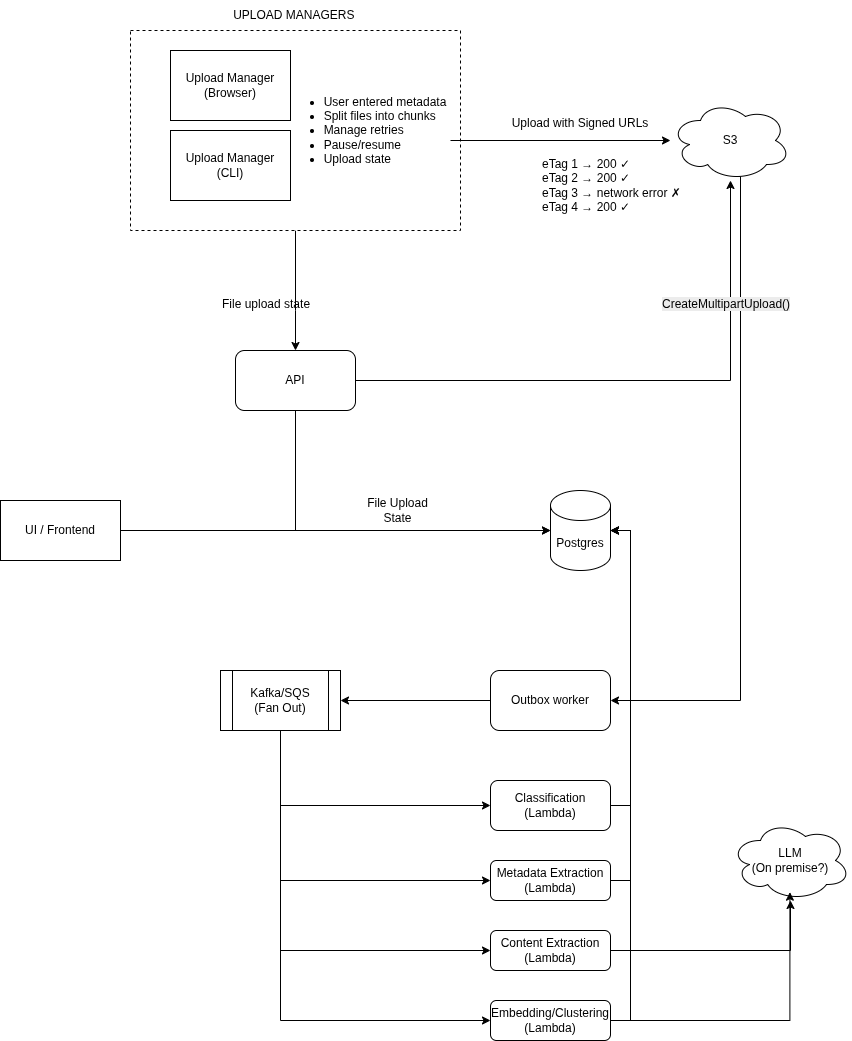

The diagram above was exported from draw.io. Its source (the exported page's mxGraphModel, read from the mxfile embedded in the PNG):
<mxGraphModel dx="2216" dy="798" grid="1" gridSize="10" guides="1" tooltips="1" connect="1" arrows="1" fold="1" page="1" pageScale="1" pageWidth="850" pageHeight="1100" math="0" shadow="0">
  <root>
    <mxCell id="0" />
    <mxCell id="1" parent="0" />
    <mxCell id="Zat9zcwfacR8ONdKBB98-30" edge="1" parent="1" source="Zat9zcwfacR8ONdKBB98-11" style="edgeStyle=orthogonalEdgeStyle;rounded=0;orthogonalLoop=1;jettySize=auto;html=1;entryX=0.5;entryY=0;entryDx=0;entryDy=0;" target="Zat9zcwfacR8ONdKBB98-4">
      <mxGeometry relative="1" as="geometry">
        <Array as="points">
          <mxPoint x="245" y="340" />
          <mxPoint x="245" y="340" />
        </Array>
      </mxGeometry>
    </mxCell>
    <mxCell id="Zat9zcwfacR8ONdKBB98-11" parent="1" style="rounded=0;whiteSpace=wrap;html=1;dashed=1;" value="" vertex="1">
      <mxGeometry height="200" width="330" x="80" y="60" as="geometry" />
    </mxCell>
    <mxCell id="Zat9zcwfacR8ONdKBB98-2" parent="1" style="rounded=0;whiteSpace=wrap;html=1;" value="Upload Manager (Browser)" vertex="1">
      <mxGeometry height="70" width="120" x="120" y="80" as="geometry" />
    </mxCell>
    <mxCell id="Zat9zcwfacR8ONdKBB98-47" edge="1" parent="1" source="Zat9zcwfacR8ONdKBB98-3" style="edgeStyle=orthogonalEdgeStyle;rounded=0;orthogonalLoop=1;jettySize=auto;html=1;entryX=1;entryY=0.5;entryDx=0;entryDy=0;exitX=0.55;exitY=0.95;exitDx=0;exitDy=0;exitPerimeter=0;" target="Zat9zcwfacR8ONdKBB98-45">
      <mxGeometry relative="1" as="geometry">
        <Array as="points">
          <mxPoint x="690" y="206" />
          <mxPoint x="690" y="730" />
        </Array>
      </mxGeometry>
    </mxCell>
    <mxCell id="Zat9zcwfacR8ONdKBB98-3" parent="1" style="ellipse;shape=cloud;whiteSpace=wrap;html=1;" value="S3" vertex="1">
      <mxGeometry height="80" width="120" x="620" y="130" as="geometry" />
    </mxCell>
    <mxCell id="Zat9zcwfacR8ONdKBB98-38" edge="1" parent="1" source="Zat9zcwfacR8ONdKBB98-4" style="edgeStyle=orthogonalEdgeStyle;rounded=0;orthogonalLoop=1;jettySize=auto;html=1;" target="Zat9zcwfacR8ONdKBB98-3">
      <mxGeometry relative="1" as="geometry" />
    </mxCell>
    <mxCell id="Zat9zcwfacR8ONdKBB98-4" parent="1" style="rounded=1;whiteSpace=wrap;html=1;" value="API" vertex="1">
      <mxGeometry height="60" width="120" x="185" y="380" as="geometry" />
    </mxCell>
    <mxCell id="Zat9zcwfacR8ONdKBB98-8" parent="1" style="rounded=0;whiteSpace=wrap;html=1;" value="Upload Manager (CLI)" vertex="1">
      <mxGeometry height="70" width="120" x="120" y="160" as="geometry" />
    </mxCell>
    <mxCell id="Zat9zcwfacR8ONdKBB98-10" parent="1" style="text;html=1;whiteSpace=wrap;strokeColor=none;fillColor=none;align=center;verticalAlign=middle;rounded=0;" value="&lt;ul&gt;&lt;li style=&quot;text-align: left;&quot;&gt;User entered metadata&lt;/li&gt;&lt;li style=&quot;text-align: left;&quot;&gt;Split files into chunks&lt;/li&gt;&lt;li style=&quot;text-align: left;&quot;&gt;Manage retries&lt;/li&gt;&lt;li style=&quot;text-align: left;&quot;&gt;Pause/resume&lt;/li&gt;&lt;li style=&quot;text-align: left;&quot;&gt;Upload state&lt;/li&gt;&lt;/ul&gt;" vertex="1">
      <mxGeometry height="100" width="190" x="220" y="110" as="geometry" />
    </mxCell>
    <mxCell id="Zat9zcwfacR8ONdKBB98-12" parent="1" style="text;html=1;whiteSpace=wrap;strokeColor=none;fillColor=none;align=center;verticalAlign=middle;rounded=0;" value="UPLOAD MANAGERS&amp;nbsp;" vertex="1">
      <mxGeometry height="30" width="175" x="157.5" y="30" as="geometry" />
    </mxCell>
    <mxCell id="Zat9zcwfacR8ONdKBB98-19" parent="1" style="text;html=1;whiteSpace=wrap;strokeColor=none;fillColor=none;align=center;verticalAlign=middle;rounded=0;" value="&lt;br&gt;&lt;div&gt;Upload with Signed URLs&lt;/div&gt;" vertex="1">
      <mxGeometry height="30" width="160" x="450" y="130" as="geometry" />
    </mxCell>
    <mxCell id="Zat9zcwfacR8ONdKBB98-25" edge="1" parent="1" style="edgeStyle=orthogonalEdgeStyle;rounded=0;orthogonalLoop=1;jettySize=auto;html=1;" target="Zat9zcwfacR8ONdKBB98-3">
      <mxGeometry relative="1" as="geometry">
        <mxPoint x="400" y="170" as="sourcePoint" />
      </mxGeometry>
    </mxCell>
    <mxCell id="Zat9zcwfacR8ONdKBB98-26" parent="1" style="text;html=1;whiteSpace=wrap;strokeColor=none;fillColor=none;align=left;verticalAlign=middle;rounded=0;" value="eTag 1 → 200 ✓&amp;nbsp;&lt;br&gt;&lt;div&gt;&lt;span style=&quot;background-color: transparent; color: light-dark(rgb(0, 0, 0), rgb(255, 255, 255));&quot;&gt;eTag&lt;/span&gt;&amp;nbsp;2 → 200 ✓&amp;nbsp;&lt;/div&gt;&lt;div&gt;&lt;span style=&quot;background-color: transparent; color: light-dark(rgb(0, 0, 0), rgb(255, 255, 255));&quot;&gt;eTag&lt;/span&gt;&amp;nbsp;3 → network error ✗&lt;br&gt;eTag&amp;nbsp;4 → 200 ✓&lt;/div&gt;" vertex="1">
      <mxGeometry height="30" width="175" x="490" y="200" as="geometry" />
    </mxCell>
    <mxCell id="Zat9zcwfacR8ONdKBB98-27" parent="1" style="text;whiteSpace=wrap;html=1;" value="File upload state&lt;div&gt;&lt;br&gt;&lt;/div&gt;" vertex="1">
      <mxGeometry height="40" width="100" x="170" y="320" as="geometry" />
    </mxCell>
    <mxCell id="Zat9zcwfacR8ONdKBB98-32" parent="1" style="shape=cylinder3;whiteSpace=wrap;html=1;boundedLbl=1;backgroundOutline=1;size=15;" value="Postgres" vertex="1">
      <mxGeometry height="80" width="60" x="500" y="520" as="geometry" />
    </mxCell>
    <mxCell id="Zat9zcwfacR8ONdKBB98-33" edge="1" parent="1" source="Zat9zcwfacR8ONdKBB98-4" style="edgeStyle=orthogonalEdgeStyle;rounded=0;orthogonalLoop=1;jettySize=auto;html=1;entryX=0;entryY=0.5;entryDx=0;entryDy=0;entryPerimeter=0;exitX=0.5;exitY=1;exitDx=0;exitDy=0;" target="Zat9zcwfacR8ONdKBB98-32">
      <mxGeometry relative="1" as="geometry" />
    </mxCell>
    <mxCell id="Zat9zcwfacR8ONdKBB98-34" parent="1" style="text;html=1;whiteSpace=wrap;strokeColor=none;fillColor=none;align=center;verticalAlign=middle;rounded=0;" value="File Upload State" vertex="1">
      <mxGeometry height="60" width="75" x="310" y="510" as="geometry" />
    </mxCell>
    <mxCell id="Zat9zcwfacR8ONdKBB98-39" parent="1" style="text;whiteSpace=wrap;html=1;" value="&lt;span style=&quot;color: rgb(0, 0, 0); font-family: Helvetica; font-size: 12px; font-style: normal; font-variant-ligatures: normal; font-variant-caps: normal; font-weight: 400; letter-spacing: normal; orphans: 2; text-align: center; text-indent: 0px; text-transform: none; widows: 2; word-spacing: 0px; -webkit-text-stroke-width: 0px; white-space: normal; background-color: rgb(236, 236, 236); text-decoration-thickness: initial; text-decoration-style: initial; text-decoration-color: initial; display: inline !important; float: none;&quot;&gt;CreateMultipartUpload()&lt;/span&gt;" vertex="1">
      <mxGeometry height="40" width="160" x="610" y="320" as="geometry" />
    </mxCell>
    <mxCell id="Zat9zcwfacR8ONdKBB98-56" edge="1" parent="1" source="Zat9zcwfacR8ONdKBB98-41" style="edgeStyle=orthogonalEdgeStyle;rounded=0;orthogonalLoop=1;jettySize=auto;html=1;entryX=0;entryY=0.5;entryDx=0;entryDy=0;exitX=0.5;exitY=1;exitDx=0;exitDy=0;" target="Zat9zcwfacR8ONdKBB98-46">
      <mxGeometry relative="1" as="geometry" />
    </mxCell>
    <mxCell id="Zat9zcwfacR8ONdKBB98-57" edge="1" parent="1" source="Zat9zcwfacR8ONdKBB98-41" style="edgeStyle=orthogonalEdgeStyle;rounded=0;orthogonalLoop=1;jettySize=auto;html=1;entryX=0;entryY=0.5;entryDx=0;entryDy=0;exitX=0.5;exitY=1;exitDx=0;exitDy=0;" target="Zat9zcwfacR8ONdKBB98-49">
      <mxGeometry relative="1" as="geometry" />
    </mxCell>
    <mxCell id="Zat9zcwfacR8ONdKBB98-58" edge="1" parent="1" source="Zat9zcwfacR8ONdKBB98-41" style="edgeStyle=orthogonalEdgeStyle;rounded=0;orthogonalLoop=1;jettySize=auto;html=1;entryX=0;entryY=0.5;entryDx=0;entryDy=0;exitX=0.5;exitY=1;exitDx=0;exitDy=0;" target="Zat9zcwfacR8ONdKBB98-50">
      <mxGeometry relative="1" as="geometry" />
    </mxCell>
    <mxCell id="Zat9zcwfacR8ONdKBB98-59" edge="1" parent="1" source="Zat9zcwfacR8ONdKBB98-41" style="edgeStyle=orthogonalEdgeStyle;rounded=0;orthogonalLoop=1;jettySize=auto;html=1;entryX=0;entryY=0.5;entryDx=0;entryDy=0;exitX=0.5;exitY=1;exitDx=0;exitDy=0;" target="Zat9zcwfacR8ONdKBB98-51">
      <mxGeometry relative="1" as="geometry" />
    </mxCell>
    <mxCell id="Zat9zcwfacR8ONdKBB98-41" parent="1" style="shape=process;whiteSpace=wrap;html=1;backgroundOutline=1;" value="Kafka/SQS&lt;div&gt;(Fan Out)&lt;/div&gt;" vertex="1">
      <mxGeometry height="60" width="120" x="170" y="700" as="geometry" />
    </mxCell>
    <mxCell id="Zat9zcwfacR8ONdKBB98-42" parent="1" style="rounded=0;whiteSpace=wrap;html=1;" value="UI / Frontend" vertex="1">
      <mxGeometry height="60" width="120" x="-50" y="530" as="geometry" />
    </mxCell>
    <mxCell id="Zat9zcwfacR8ONdKBB98-43" edge="1" parent="1" source="Zat9zcwfacR8ONdKBB98-42" style="edgeStyle=orthogonalEdgeStyle;rounded=0;orthogonalLoop=1;jettySize=auto;html=1;entryX=0;entryY=0.5;entryDx=0;entryDy=0;entryPerimeter=0;" target="Zat9zcwfacR8ONdKBB98-32">
      <mxGeometry relative="1" as="geometry" />
    </mxCell>
    <mxCell id="Zat9zcwfacR8ONdKBB98-48" edge="1" parent="1" source="Zat9zcwfacR8ONdKBB98-45" style="edgeStyle=orthogonalEdgeStyle;rounded=0;orthogonalLoop=1;jettySize=auto;html=1;" target="Zat9zcwfacR8ONdKBB98-41">
      <mxGeometry relative="1" as="geometry" />
    </mxCell>
    <mxCell id="Zat9zcwfacR8ONdKBB98-45" parent="1" style="rounded=1;whiteSpace=wrap;html=1;" value="Outbox worker" vertex="1">
      <mxGeometry height="60" width="120" x="440" y="700" as="geometry" />
    </mxCell>
    <mxCell id="Zat9zcwfacR8ONdKBB98-46" parent="1" style="rounded=1;whiteSpace=wrap;html=1;" value="Classification&lt;div&gt;(Lambda)&lt;/div&gt;" vertex="1">
      <mxGeometry height="50" width="120" x="440" y="810" as="geometry" />
    </mxCell>
    <mxCell id="Zat9zcwfacR8ONdKBB98-49" parent="1" style="rounded=1;whiteSpace=wrap;html=1;" value="Metadata Extraction&lt;div&gt;(Lambda)&lt;/div&gt;" vertex="1">
      <mxGeometry height="40" width="120" x="440" y="890" as="geometry" />
    </mxCell>
    <mxCell id="Zat9zcwfacR8ONdKBB98-62" edge="1" parent="1" source="Zat9zcwfacR8ONdKBB98-50" style="edgeStyle=orthogonalEdgeStyle;rounded=0;orthogonalLoop=1;jettySize=auto;html=1;" target="Zat9zcwfacR8ONdKBB98-60">
      <mxGeometry relative="1" as="geometry" />
    </mxCell>
    <mxCell id="Zat9zcwfacR8ONdKBB98-50" parent="1" style="rounded=1;whiteSpace=wrap;html=1;" value="Content Extraction&lt;div&gt;(Lambda)&lt;/div&gt;" vertex="1">
      <mxGeometry height="40" width="120" x="440" y="960" as="geometry" />
    </mxCell>
    <mxCell id="Zat9zcwfacR8ONdKBB98-51" parent="1" style="rounded=1;whiteSpace=wrap;html=1;" value="&lt;div&gt;Embedding/Clustering&lt;/div&gt;&lt;div&gt;(Lambda)&lt;/div&gt;" vertex="1">
      <mxGeometry height="40" width="120" x="440" y="1030" as="geometry" />
    </mxCell>
    <mxCell id="Zat9zcwfacR8ONdKBB98-52" edge="1" parent="1" source="Zat9zcwfacR8ONdKBB98-51" style="edgeStyle=orthogonalEdgeStyle;rounded=0;orthogonalLoop=1;jettySize=auto;html=1;entryX=1;entryY=0.5;entryDx=0;entryDy=0;entryPerimeter=0;exitX=1;exitY=0.5;exitDx=0;exitDy=0;" target="Zat9zcwfacR8ONdKBB98-32">
      <mxGeometry relative="1" as="geometry" />
    </mxCell>
    <mxCell id="Zat9zcwfacR8ONdKBB98-53" edge="1" parent="1" source="Zat9zcwfacR8ONdKBB98-50" style="edgeStyle=orthogonalEdgeStyle;rounded=0;orthogonalLoop=1;jettySize=auto;html=1;entryX=1;entryY=0.5;entryDx=0;entryDy=0;entryPerimeter=0;exitX=1;exitY=0.5;exitDx=0;exitDy=0;" target="Zat9zcwfacR8ONdKBB98-32">
      <mxGeometry relative="1" as="geometry" />
    </mxCell>
    <mxCell id="Zat9zcwfacR8ONdKBB98-54" edge="1" parent="1" source="Zat9zcwfacR8ONdKBB98-49" style="edgeStyle=orthogonalEdgeStyle;rounded=0;orthogonalLoop=1;jettySize=auto;html=1;exitX=1;exitY=0.5;exitDx=0;exitDy=0;entryX=1;entryY=0.5;entryDx=0;entryDy=0;entryPerimeter=0;" target="Zat9zcwfacR8ONdKBB98-32">
      <mxGeometry relative="1" as="geometry" />
    </mxCell>
    <mxCell id="Zat9zcwfacR8ONdKBB98-55" edge="1" parent="1" source="Zat9zcwfacR8ONdKBB98-46" style="edgeStyle=orthogonalEdgeStyle;rounded=0;orthogonalLoop=1;jettySize=auto;html=1;entryX=1;entryY=0.5;entryDx=0;entryDy=0;entryPerimeter=0;exitX=1;exitY=0.5;exitDx=0;exitDy=0;" target="Zat9zcwfacR8ONdKBB98-32">
      <mxGeometry relative="1" as="geometry" />
    </mxCell>
    <mxCell id="Zat9zcwfacR8ONdKBB98-60" parent="1" style="ellipse;shape=cloud;whiteSpace=wrap;html=1;" value="LLM&lt;div&gt;(On premise?)&lt;/div&gt;" vertex="1">
      <mxGeometry height="80" width="120" x="680" y="850" as="geometry" />
    </mxCell>
    <mxCell id="Zat9zcwfacR8ONdKBB98-61" edge="1" parent="1" source="Zat9zcwfacR8ONdKBB98-51" style="edgeStyle=orthogonalEdgeStyle;rounded=0;orthogonalLoop=1;jettySize=auto;html=1;entryX=0.495;entryY=0.896;entryDx=0;entryDy=0;entryPerimeter=0;" target="Zat9zcwfacR8ONdKBB98-60">
      <mxGeometry relative="1" as="geometry" />
    </mxCell>
  </root>
</mxGraphModel>